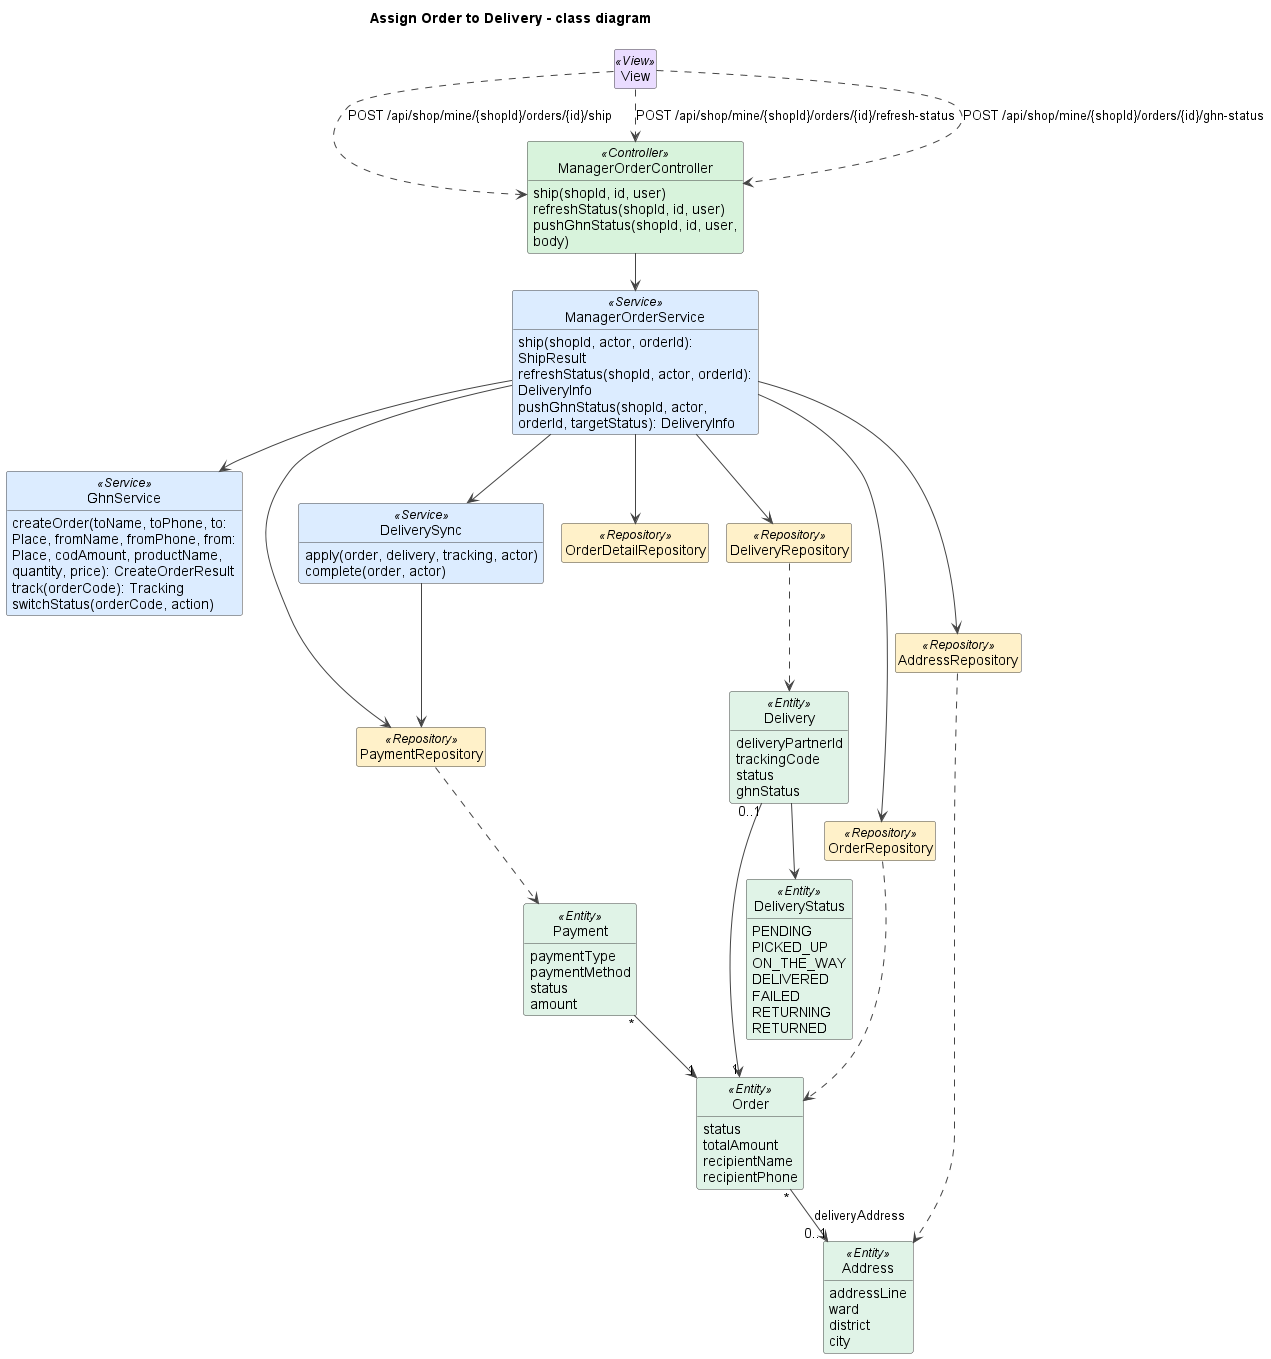

The diagram above was rendered by PlantUML. Its source (embedded in the PNG):
@startuml
title Assign Order to Delivery - class diagram
!pragma layout smetana
skinparam shadowing false
skinparam defaultFontName Arial
skinparam wrapWidth 240
skinparam ArrowColor #444444
skinparam classAttributeIconSize 0
skinparam nodesep 45
skinparam ranksep 50
skinparam class {
  BackgroundColor #FFFFFF
  BorderColor #444444
  BackgroundColor<<View>> #EADCFF
  BackgroundColor<<Controller>> #D8F3DC
  BackgroundColor<<Service>> #DCECFF
  BackgroundColor<<Repository>> #FFF1C9
  BackgroundColor<<Entity>> #E0F3E7
  BackgroundColor<<DTO>> #FCE7F3
  BackgroundColor<<Scheduler>> #FFE8CC
  BackgroundColor<<External>> #FFE0E0
}
hide empty members
hide circle

class View <<View>>

class ManagerOrderController <<Controller>> {
  ship(shopId, id, user)
  refreshStatus(shopId, id, user)
  pushGhnStatus(shopId, id, user, body)
}
class ManagerOrderService <<Service>> {
  ship(shopId, actor, orderId): ShipResult
  refreshStatus(shopId, actor, orderId): DeliveryInfo
  pushGhnStatus(shopId, actor, orderId, targetStatus): DeliveryInfo
}
class GhnService <<Service>> {
  createOrder(toName, toPhone, to: Place, fromName, fromPhone, from: Place, codAmount, productName, quantity, price): CreateOrderResult
  track(orderCode): Tracking
  switchStatus(orderCode, action)
}
class DeliverySync <<Service>> {
  apply(order, delivery, tracking, actor)
  complete(order, actor)
}
class OrderRepository <<Repository>>
class OrderDetailRepository <<Repository>>
class DeliveryRepository <<Repository>>
class PaymentRepository <<Repository>>
class AddressRepository <<Repository>>
class Order <<Entity>> {
  status
  totalAmount
  recipientName
  recipientPhone
}
class Delivery <<Entity>> {
  deliveryPartnerId
  trackingCode
  status
  ghnStatus
}
class Payment <<Entity>> {
  paymentType
  paymentMethod
  status
  amount
}
class Address <<Entity>> {
  addressLine
  ward
  district
  city
}
enum DeliveryStatus <<Entity>> {
  PENDING
  PICKED_UP
  ON_THE_WAY
  DELIVERED
  FAILED
  RETURNING
  RETURNED
}

View ..> ManagerOrderController : POST /api/shop/mine/{shopId}/orders/{id}/ship
View ..> ManagerOrderController : POST /api/shop/mine/{shopId}/orders/{id}/refresh-status
View ..> ManagerOrderController : POST /api/shop/mine/{shopId}/orders/{id}/ghn-status
ManagerOrderController --> ManagerOrderService
ManagerOrderService --> GhnService
ManagerOrderService --> DeliverySync
ManagerOrderService --> OrderRepository
ManagerOrderService --> OrderDetailRepository
ManagerOrderService --> DeliveryRepository
ManagerOrderService --> PaymentRepository
ManagerOrderService --> AddressRepository
DeliverySync --> PaymentRepository
OrderRepository ..> Order
DeliveryRepository ..> Delivery
PaymentRepository ..> Payment
AddressRepository ..> Address
Delivery "0..1" --> "1" Order
Payment "*" --> "1" Order
Order "*" --> "0..1" Address : deliveryAddress
Delivery --> DeliveryStatus

@enduml